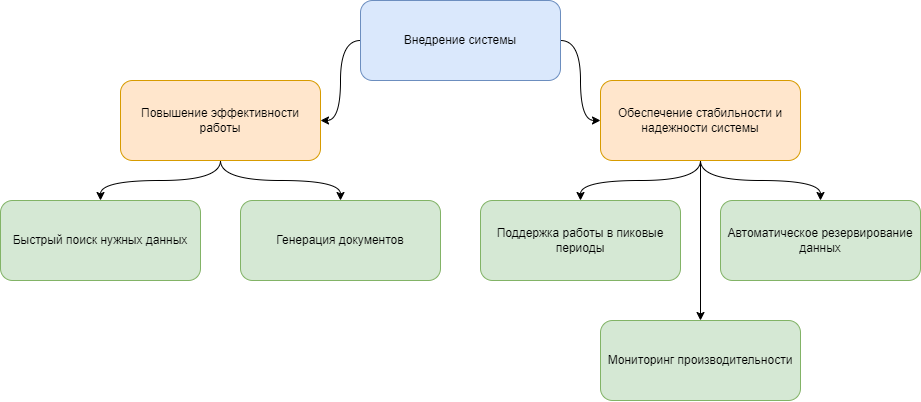

The diagram above was exported from draw.io. Its source (the exported page's mxGraphModel, read from the mxfile embedded in the PNG):
<mxGraphModel dx="1180" dy="2153" grid="1" gridSize="10" guides="1" tooltips="1" connect="1" arrows="1" fold="1" page="1" pageScale="1" pageWidth="1169" pageHeight="827" background="none" math="0" shadow="0">
  <root>
    <mxCell id="0" />
    <mxCell id="1" parent="0" />
    <mxCell id="1sPqhd5n4Br7Ap4RMf6g-1784" style="edgeStyle=orthogonalEdgeStyle;rounded=0;orthogonalLoop=1;jettySize=auto;html=1;entryX=1;entryY=0.5;entryDx=0;entryDy=0;curved=1;" edge="1" parent="1" source="1sPqhd5n4Br7Ap4RMf6g-1779" target="1sPqhd5n4Br7Ap4RMf6g-1782">
      <mxGeometry relative="1" as="geometry" />
    </mxCell>
    <mxCell id="1sPqhd5n4Br7Ap4RMf6g-1785" style="edgeStyle=orthogonalEdgeStyle;rounded=0;orthogonalLoop=1;jettySize=auto;html=1;entryX=0;entryY=0.5;entryDx=0;entryDy=0;curved=1;" edge="1" parent="1" source="1sPqhd5n4Br7Ap4RMf6g-1779" target="1sPqhd5n4Br7Ap4RMf6g-1783">
      <mxGeometry relative="1" as="geometry" />
    </mxCell>
    <mxCell id="1sPqhd5n4Br7Ap4RMf6g-1779" value="Внедрение системы" style="rounded=1;whiteSpace=wrap;html=1;fillColor=#dae8fc;strokeColor=#6c8ebf;" vertex="1" parent="1">
      <mxGeometry x="480" y="120" width="200" height="80" as="geometry" />
    </mxCell>
    <mxCell id="1sPqhd5n4Br7Ap4RMf6g-1790" style="edgeStyle=orthogonalEdgeStyle;rounded=0;orthogonalLoop=1;jettySize=auto;html=1;entryX=0.5;entryY=0;entryDx=0;entryDy=0;curved=1;" edge="1" parent="1" source="1sPqhd5n4Br7Ap4RMf6g-1782" target="1sPqhd5n4Br7Ap4RMf6g-1786">
      <mxGeometry relative="1" as="geometry" />
    </mxCell>
    <mxCell id="1sPqhd5n4Br7Ap4RMf6g-1791" style="edgeStyle=orthogonalEdgeStyle;rounded=0;orthogonalLoop=1;jettySize=auto;html=1;exitX=0.5;exitY=1;exitDx=0;exitDy=0;entryX=0.5;entryY=0;entryDx=0;entryDy=0;curved=1;" edge="1" parent="1" source="1sPqhd5n4Br7Ap4RMf6g-1782" target="1sPqhd5n4Br7Ap4RMf6g-1787">
      <mxGeometry relative="1" as="geometry" />
    </mxCell>
    <mxCell id="1sPqhd5n4Br7Ap4RMf6g-1782" value="Повышение эффективности работы" style="rounded=1;whiteSpace=wrap;html=1;fillColor=#ffe6cc;strokeColor=#d79b00;" vertex="1" parent="1">
      <mxGeometry x="240" y="200" width="200" height="80" as="geometry" />
    </mxCell>
    <mxCell id="1sPqhd5n4Br7Ap4RMf6g-1792" style="edgeStyle=orthogonalEdgeStyle;rounded=0;orthogonalLoop=1;jettySize=auto;html=1;entryX=0.5;entryY=0;entryDx=0;entryDy=0;curved=1;" edge="1" parent="1" source="1sPqhd5n4Br7Ap4RMf6g-1783" target="1sPqhd5n4Br7Ap4RMf6g-1788">
      <mxGeometry relative="1" as="geometry" />
    </mxCell>
    <mxCell id="1sPqhd5n4Br7Ap4RMf6g-1793" style="edgeStyle=orthogonalEdgeStyle;rounded=0;orthogonalLoop=1;jettySize=auto;html=1;exitX=0.5;exitY=1;exitDx=0;exitDy=0;entryX=0.5;entryY=0;entryDx=0;entryDy=0;curved=1;" edge="1" parent="1" source="1sPqhd5n4Br7Ap4RMf6g-1783" target="1sPqhd5n4Br7Ap4RMf6g-1789">
      <mxGeometry relative="1" as="geometry" />
    </mxCell>
    <mxCell id="1sPqhd5n4Br7Ap4RMf6g-1795" style="edgeStyle=orthogonalEdgeStyle;rounded=0;orthogonalLoop=1;jettySize=auto;html=1;entryX=0.5;entryY=0;entryDx=0;entryDy=0;curved=1;" edge="1" parent="1" source="1sPqhd5n4Br7Ap4RMf6g-1783" target="1sPqhd5n4Br7Ap4RMf6g-1794">
      <mxGeometry relative="1" as="geometry" />
    </mxCell>
    <mxCell id="1sPqhd5n4Br7Ap4RMf6g-1783" value="Обеспечение стабильности и надежности системы" style="rounded=1;whiteSpace=wrap;html=1;fillColor=#ffe6cc;strokeColor=#d79b00;" vertex="1" parent="1">
      <mxGeometry x="720" y="200" width="200" height="80" as="geometry" />
    </mxCell>
    <mxCell id="1sPqhd5n4Br7Ap4RMf6g-1786" value="Быстрый поиск нужных данных" style="rounded=1;whiteSpace=wrap;html=1;fillColor=#d5e8d4;strokeColor=#82b366;" vertex="1" parent="1">
      <mxGeometry x="120" y="320" width="200" height="80" as="geometry" />
    </mxCell>
    <mxCell id="1sPqhd5n4Br7Ap4RMf6g-1787" value="Генерация документов" style="rounded=1;whiteSpace=wrap;html=1;fillColor=#d5e8d4;strokeColor=#82b366;" vertex="1" parent="1">
      <mxGeometry x="360" y="320" width="200" height="80" as="geometry" />
    </mxCell>
    <mxCell id="1sPqhd5n4Br7Ap4RMf6g-1788" value="Поддержка работы в пиковые периоды" style="rounded=1;whiteSpace=wrap;html=1;fillColor=#d5e8d4;strokeColor=#82b366;" vertex="1" parent="1">
      <mxGeometry x="600" y="320" width="200" height="80" as="geometry" />
    </mxCell>
    <mxCell id="1sPqhd5n4Br7Ap4RMf6g-1789" value="Автоматическое резервирование данных" style="rounded=1;whiteSpace=wrap;html=1;fillColor=#d5e8d4;strokeColor=#82b366;" vertex="1" parent="1">
      <mxGeometry x="840" y="320" width="200" height="80" as="geometry" />
    </mxCell>
    <mxCell id="1sPqhd5n4Br7Ap4RMf6g-1794" value="Мониторинг производительности" style="rounded=1;whiteSpace=wrap;html=1;fillColor=#d5e8d4;strokeColor=#82b366;" vertex="1" parent="1">
      <mxGeometry x="720" y="440" width="200" height="80" as="geometry" />
    </mxCell>
  </root>
</mxGraphModel>